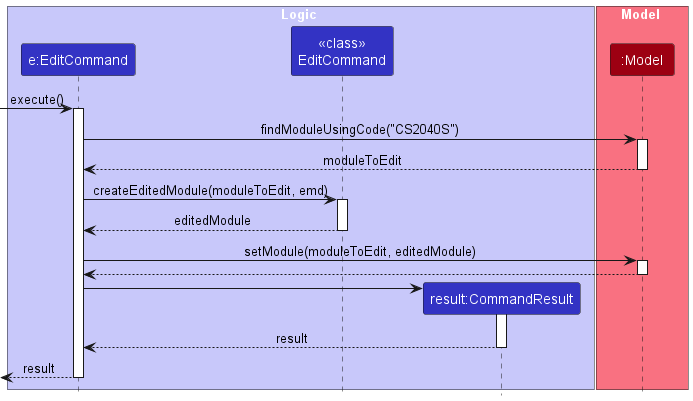

The diagram above was rendered by PlantUML. Its source (embedded in the PNG):
@startuml
!include style.puml
skinparam ArrowFontStyle plain

box Logic LOGIC_COLOR_T1
participant "e:EditCommand" as EditCommand LOGIC_COLOR
participant "<<class>>\nEditCommand" as EditCommandClass LOGIC_COLOR
participant "result:CommandResult" as CommandResult LOGIC_COLOR
end box

box Model MODEL_COLOR_T1
participant ":Model" as Model MODEL_COLOR
end box

[-> EditCommand : execute()
activate EditCommand

EditCommand -> Model : findModuleUsingCode("CS2040S")
activate Model

Model --> EditCommand : moduleToEdit
deactivate Model

EditCommand -> EditCommandClass : createEditedModule(moduleToEdit, emd)
activate EditCommandClass

EditCommandClass --> EditCommand: editedModule
deactivate EditCommandClass

EditCommand -> Model : setModule(moduleToEdit, editedModule)
activate Model

Model --> EditCommand
deactivate Model

create CommandResult
EditCommand -> CommandResult
activate CommandResult

CommandResult --> EditCommand : result
deactivate CommandResult

[<-- EditCommand : result
deactivate EditCommand

@enduml